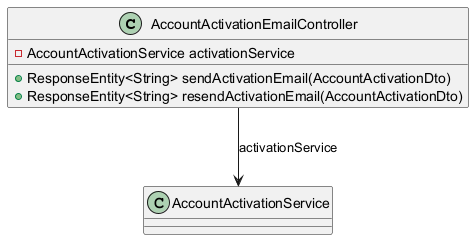

The diagram above was rendered by PlantUML. Its source (embedded in the PNG):
@startuml Complete Controller Email Class Diagram

class AccountActivationEmailController {
    - AccountActivationService activationService
    + ResponseEntity<String> sendActivationEmail(AccountActivationDto)
    + ResponseEntity<String> resendActivationEmail(AccountActivationDto)
}

' Relationships
AccountActivationEmailController --> AccountActivationService : activationService

@enduml